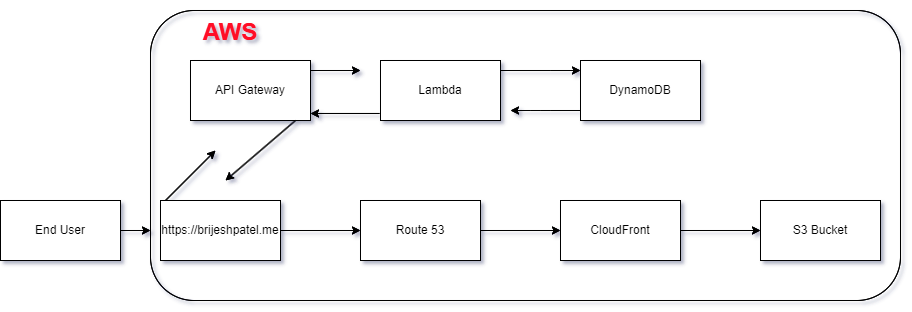

The diagram above was exported from draw.io. Its source (the exported page's mxGraphModel, read from the mxfile embedded in the PNG):
<mxGraphModel dx="1106" dy="956" grid="0" gridSize="100" guides="1" tooltips="1" connect="1" arrows="1" fold="1" page="0" pageScale="1" pageWidth="1169" pageHeight="827" background="none" math="0" shadow="1">
  <root>
    <mxCell id="0" />
    <mxCell id="EmDd_c3LVRuR2S85UQOD-32" value="Untitled Layer" parent="0" />
    <mxCell id="EmDd_c3LVRuR2S85UQOD-33" value="" style="edgeStyle=orthogonalEdgeStyle;rounded=0;orthogonalLoop=1;jettySize=auto;html=1;entryX=0;entryY=0.5;entryDx=0;entryDy=0;" parent="EmDd_c3LVRuR2S85UQOD-32" source="EmDd_c3LVRuR2S85UQOD-34" edge="1">
      <mxGeometry relative="1" as="geometry">
        <mxPoint x="180" y="440" as="targetPoint" />
      </mxGeometry>
    </mxCell>
    <mxCell id="EmDd_c3LVRuR2S85UQOD-34" value="End User" style="rounded=0;whiteSpace=wrap;html=1;" parent="EmDd_c3LVRuR2S85UQOD-32" vertex="1">
      <mxGeometry x="30" y="410" width="120" height="60" as="geometry" />
    </mxCell>
    <mxCell id="EmDd_c3LVRuR2S85UQOD-35" value="&lt;h1&gt;&lt;font color=&quot;#ff0d25&quot;&gt;AWS&lt;/font&gt;&lt;/h1&gt;" style="text;html=1;strokeColor=none;fillColor=none;align=center;verticalAlign=middle;whiteSpace=wrap;rounded=0;" parent="EmDd_c3LVRuR2S85UQOD-32" vertex="1">
      <mxGeometry x="190" y="210" width="140" height="63" as="geometry" />
    </mxCell>
    <mxCell id="EmDd_c3LVRuR2S85UQOD-36" value="" style="edgeStyle=orthogonalEdgeStyle;rounded=0;orthogonalLoop=1;jettySize=auto;html=1;" parent="EmDd_c3LVRuR2S85UQOD-32" source="EmDd_c3LVRuR2S85UQOD-37" target="EmDd_c3LVRuR2S85UQOD-39" edge="1">
      <mxGeometry relative="1" as="geometry" />
    </mxCell>
    <mxCell id="EmDd_c3LVRuR2S85UQOD-37" value="https://brijeshpatel.me" style="rounded=0;whiteSpace=wrap;html=1;" parent="EmDd_c3LVRuR2S85UQOD-32" vertex="1">
      <mxGeometry x="190" y="410" width="120" height="60" as="geometry" />
    </mxCell>
    <mxCell id="EmDd_c3LVRuR2S85UQOD-38" value="" style="edgeStyle=orthogonalEdgeStyle;rounded=0;orthogonalLoop=1;jettySize=auto;html=1;" parent="EmDd_c3LVRuR2S85UQOD-32" source="EmDd_c3LVRuR2S85UQOD-39" target="EmDd_c3LVRuR2S85UQOD-41" edge="1">
      <mxGeometry relative="1" as="geometry" />
    </mxCell>
    <mxCell id="EmDd_c3LVRuR2S85UQOD-39" value="Route 53" style="rounded=0;whiteSpace=wrap;html=1;" parent="EmDd_c3LVRuR2S85UQOD-32" vertex="1">
      <mxGeometry x="390" y="410" width="120" height="60" as="geometry" />
    </mxCell>
    <mxCell id="EmDd_c3LVRuR2S85UQOD-40" value="" style="edgeStyle=orthogonalEdgeStyle;rounded=0;orthogonalLoop=1;jettySize=auto;html=1;" parent="EmDd_c3LVRuR2S85UQOD-32" source="EmDd_c3LVRuR2S85UQOD-41" target="EmDd_c3LVRuR2S85UQOD-42" edge="1">
      <mxGeometry relative="1" as="geometry" />
    </mxCell>
    <mxCell id="EmDd_c3LVRuR2S85UQOD-41" value="CloudFront" style="rounded=0;whiteSpace=wrap;html=1;" parent="EmDd_c3LVRuR2S85UQOD-32" vertex="1">
      <mxGeometry x="590" y="410" width="120" height="60" as="geometry" />
    </mxCell>
    <mxCell id="EmDd_c3LVRuR2S85UQOD-42" value="S3 Bucket" style="rounded=0;whiteSpace=wrap;html=1;" parent="EmDd_c3LVRuR2S85UQOD-32" vertex="1">
      <mxGeometry x="790" y="410" width="120" height="60" as="geometry" />
    </mxCell>
    <mxCell id="EmDd_c3LVRuR2S85UQOD-43" value="API Gateway" style="rounded=0;whiteSpace=wrap;html=1;" parent="EmDd_c3LVRuR2S85UQOD-32" vertex="1">
      <mxGeometry x="220" y="270" width="120" height="60" as="geometry" />
    </mxCell>
    <mxCell id="EmDd_c3LVRuR2S85UQOD-44" value="" style="endArrow=classic;html=1;" parent="EmDd_c3LVRuR2S85UQOD-32" edge="1">
      <mxGeometry width="50" height="50" relative="1" as="geometry">
        <mxPoint x="340" y="280" as="sourcePoint" />
        <mxPoint x="390" y="280" as="targetPoint" />
      </mxGeometry>
    </mxCell>
    <mxCell id="EmDd_c3LVRuR2S85UQOD-45" value="" style="edgeStyle=orthogonalEdgeStyle;rounded=0;orthogonalLoop=1;jettySize=auto;html=1;" parent="EmDd_c3LVRuR2S85UQOD-32" source="EmDd_c3LVRuR2S85UQOD-46" target="EmDd_c3LVRuR2S85UQOD-47" edge="1">
      <mxGeometry relative="1" as="geometry">
        <Array as="points">
          <mxPoint x="580" y="280" />
          <mxPoint x="580" y="280" />
        </Array>
      </mxGeometry>
    </mxCell>
    <mxCell id="EmDd_c3LVRuR2S85UQOD-46" value="Lambda" style="rounded=0;whiteSpace=wrap;html=1;" parent="EmDd_c3LVRuR2S85UQOD-32" vertex="1">
      <mxGeometry x="410" y="270" width="120" height="60" as="geometry" />
    </mxCell>
    <mxCell id="EmDd_c3LVRuR2S85UQOD-47" value="DynamoDB" style="rounded=0;whiteSpace=wrap;html=1;" parent="EmDd_c3LVRuR2S85UQOD-32" vertex="1">
      <mxGeometry x="610" y="270" width="120" height="60" as="geometry" />
    </mxCell>
    <mxCell id="EmDd_c3LVRuR2S85UQOD-48" value="" style="endArrow=classic;html=1;" parent="EmDd_c3LVRuR2S85UQOD-32" edge="1">
      <mxGeometry width="50" height="50" relative="1" as="geometry">
        <mxPoint x="195" y="410" as="sourcePoint" />
        <mxPoint x="245" y="360" as="targetPoint" />
      </mxGeometry>
    </mxCell>
    <mxCell id="EmDd_c3LVRuR2S85UQOD-49" value="" style="endArrow=classic;html=1;exitX=-0.008;exitY=0.883;exitDx=0;exitDy=0;exitPerimeter=0;entryX=1;entryY=0.883;entryDx=0;entryDy=0;entryPerimeter=0;" parent="EmDd_c3LVRuR2S85UQOD-32" source="EmDd_c3LVRuR2S85UQOD-46" target="EmDd_c3LVRuR2S85UQOD-43" edge="1">
      <mxGeometry width="50" height="50" relative="1" as="geometry">
        <mxPoint x="350" y="420" as="sourcePoint" />
        <mxPoint x="400" y="370" as="targetPoint" />
      </mxGeometry>
    </mxCell>
    <mxCell id="EmDd_c3LVRuR2S85UQOD-50" value="" style="endArrow=classic;html=1;" parent="EmDd_c3LVRuR2S85UQOD-32" edge="1">
      <mxGeometry width="50" height="50" relative="1" as="geometry">
        <mxPoint x="325" y="330" as="sourcePoint" />
        <mxPoint x="255" y="390" as="targetPoint" />
      </mxGeometry>
    </mxCell>
    <mxCell id="EmDd_c3LVRuR2S85UQOD-51" value="" style="endArrow=classic;html=1;" parent="EmDd_c3LVRuR2S85UQOD-32" edge="1">
      <mxGeometry width="50" height="50" relative="1" as="geometry">
        <mxPoint x="610" y="320" as="sourcePoint" />
        <mxPoint x="540" y="320" as="targetPoint" />
        <Array as="points">
          <mxPoint x="570" y="320" />
        </Array>
      </mxGeometry>
    </mxCell>
    <mxCell id="EmDd_c3LVRuR2S85UQOD-52" value="" style="rounded=1;whiteSpace=wrap;html=1;fillColor=none;" parent="EmDd_c3LVRuR2S85UQOD-32" vertex="1">
      <mxGeometry x="180" y="220" width="750" height="290" as="geometry" />
    </mxCell>
    <mxCell id="1" parent="0" />
    <mxCell id="EmDd_c3LVRuR2S85UQOD-3" value="" style="edgeStyle=orthogonalEdgeStyle;rounded=0;orthogonalLoop=1;jettySize=auto;html=1;entryX=0;entryY=0.5;entryDx=0;entryDy=0;" parent="1" source="EmDd_c3LVRuR2S85UQOD-1" edge="1">
      <mxGeometry relative="1" as="geometry">
        <mxPoint x="180" y="440" as="targetPoint" />
      </mxGeometry>
    </mxCell>
    <mxCell id="EmDd_c3LVRuR2S85UQOD-1" value="End User" style="rounded=0;whiteSpace=wrap;html=1;" parent="1" vertex="1">
      <mxGeometry x="30" y="410" width="120" height="60" as="geometry" />
    </mxCell>
    <mxCell id="EmDd_c3LVRuR2S85UQOD-6" value="&lt;h1&gt;&lt;font color=&quot;#ff0d25&quot;&gt;AWS&lt;/font&gt;&lt;/h1&gt;" style="text;html=1;strokeColor=none;fillColor=none;align=center;verticalAlign=middle;whiteSpace=wrap;rounded=0;" parent="1" vertex="1">
      <mxGeometry x="190" y="210" width="140" height="63" as="geometry" />
    </mxCell>
    <mxCell id="EmDd_c3LVRuR2S85UQOD-21" value="" style="edgeStyle=orthogonalEdgeStyle;rounded=0;orthogonalLoop=1;jettySize=auto;html=1;" parent="1" source="EmDd_c3LVRuR2S85UQOD-7" target="EmDd_c3LVRuR2S85UQOD-20" edge="1">
      <mxGeometry relative="1" as="geometry" />
    </mxCell>
    <mxCell id="EmDd_c3LVRuR2S85UQOD-7" value="https://brijeshpatel.me" style="rounded=0;whiteSpace=wrap;html=1;" parent="1" vertex="1">
      <mxGeometry x="190" y="410" width="120" height="60" as="geometry" />
    </mxCell>
    <mxCell id="EmDd_c3LVRuR2S85UQOD-23" value="" style="edgeStyle=orthogonalEdgeStyle;rounded=0;orthogonalLoop=1;jettySize=auto;html=1;" parent="1" source="EmDd_c3LVRuR2S85UQOD-20" target="EmDd_c3LVRuR2S85UQOD-22" edge="1">
      <mxGeometry relative="1" as="geometry" />
    </mxCell>
    <mxCell id="EmDd_c3LVRuR2S85UQOD-20" value="Route 53" style="rounded=0;whiteSpace=wrap;html=1;" parent="1" vertex="1">
      <mxGeometry x="390" y="410" width="120" height="60" as="geometry" />
    </mxCell>
    <mxCell id="EmDd_c3LVRuR2S85UQOD-28" value="" style="edgeStyle=orthogonalEdgeStyle;rounded=0;orthogonalLoop=1;jettySize=auto;html=1;" parent="1" source="EmDd_c3LVRuR2S85UQOD-22" target="EmDd_c3LVRuR2S85UQOD-27" edge="1">
      <mxGeometry relative="1" as="geometry" />
    </mxCell>
    <mxCell id="EmDd_c3LVRuR2S85UQOD-22" value="CloudFront" style="rounded=0;whiteSpace=wrap;html=1;" parent="1" vertex="1">
      <mxGeometry x="590" y="410" width="120" height="60" as="geometry" />
    </mxCell>
    <mxCell id="EmDd_c3LVRuR2S85UQOD-27" value="S3 Bucket" style="rounded=0;whiteSpace=wrap;html=1;" parent="1" vertex="1">
      <mxGeometry x="790" y="410" width="120" height="60" as="geometry" />
    </mxCell>
    <mxCell id="EmDd_c3LVRuR2S85UQOD-8" value="API Gateway" style="rounded=0;whiteSpace=wrap;html=1;" parent="1" vertex="1">
      <mxGeometry x="220" y="270" width="120" height="60" as="geometry" />
    </mxCell>
    <mxCell id="EmDd_c3LVRuR2S85UQOD-11" value="" style="endArrow=classic;html=1;" parent="1" edge="1">
      <mxGeometry width="50" height="50" relative="1" as="geometry">
        <mxPoint x="340" y="280" as="sourcePoint" />
        <mxPoint x="390" y="280" as="targetPoint" />
      </mxGeometry>
    </mxCell>
    <mxCell id="EmDd_c3LVRuR2S85UQOD-18" value="" style="edgeStyle=orthogonalEdgeStyle;rounded=0;orthogonalLoop=1;jettySize=auto;html=1;" parent="1" source="EmDd_c3LVRuR2S85UQOD-12" target="EmDd_c3LVRuR2S85UQOD-17" edge="1">
      <mxGeometry relative="1" as="geometry">
        <Array as="points">
          <mxPoint x="580" y="280" />
          <mxPoint x="580" y="280" />
        </Array>
      </mxGeometry>
    </mxCell>
    <mxCell id="EmDd_c3LVRuR2S85UQOD-12" value="Lambda" style="rounded=0;whiteSpace=wrap;html=1;" parent="1" vertex="1">
      <mxGeometry x="410" y="270" width="120" height="60" as="geometry" />
    </mxCell>
    <mxCell id="EmDd_c3LVRuR2S85UQOD-17" value="DynamoDB" style="rounded=0;whiteSpace=wrap;html=1;" parent="1" vertex="1">
      <mxGeometry x="610" y="270" width="120" height="60" as="geometry" />
    </mxCell>
    <mxCell id="EmDd_c3LVRuR2S85UQOD-13" value="" style="endArrow=classic;html=1;" parent="1" edge="1">
      <mxGeometry width="50" height="50" relative="1" as="geometry">
        <mxPoint x="195" y="410" as="sourcePoint" />
        <mxPoint x="245" y="360" as="targetPoint" />
      </mxGeometry>
    </mxCell>
    <mxCell id="EmDd_c3LVRuR2S85UQOD-14" value="" style="endArrow=classic;html=1;exitX=-0.008;exitY=0.883;exitDx=0;exitDy=0;exitPerimeter=0;entryX=1;entryY=0.883;entryDx=0;entryDy=0;entryPerimeter=0;" parent="1" source="EmDd_c3LVRuR2S85UQOD-12" target="EmDd_c3LVRuR2S85UQOD-8" edge="1">
      <mxGeometry width="50" height="50" relative="1" as="geometry">
        <mxPoint x="350" y="420" as="sourcePoint" />
        <mxPoint x="400" y="370" as="targetPoint" />
      </mxGeometry>
    </mxCell>
    <mxCell id="EmDd_c3LVRuR2S85UQOD-15" value="" style="endArrow=classic;html=1;" parent="1" edge="1">
      <mxGeometry width="50" height="50" relative="1" as="geometry">
        <mxPoint x="325" y="330" as="sourcePoint" />
        <mxPoint x="255" y="390" as="targetPoint" />
      </mxGeometry>
    </mxCell>
    <mxCell id="EmDd_c3LVRuR2S85UQOD-16" value="" style="endArrow=classic;html=1;" parent="1" edge="1">
      <mxGeometry width="50" height="50" relative="1" as="geometry">
        <mxPoint x="610" y="320" as="sourcePoint" />
        <mxPoint x="540" y="320" as="targetPoint" />
        <Array as="points">
          <mxPoint x="570" y="320" />
        </Array>
      </mxGeometry>
    </mxCell>
    <mxCell id="EmDd_c3LVRuR2S85UQOD-29" value="" style="rounded=1;whiteSpace=wrap;html=1;fillColor=none;" parent="1" vertex="1">
      <mxGeometry x="180" y="220" width="750" height="290" as="geometry" />
    </mxCell>
  </root>
</mxGraphModel>